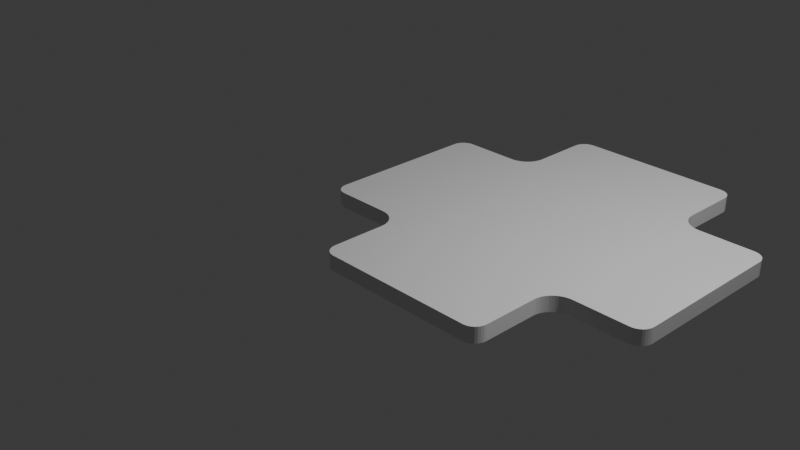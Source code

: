 # Source: Untitled.blend  (saved by Blender 5.0.119; exported with 4.5.12 LTS)
import bpy
from mathutils import Matrix  # noqa: F401  (used for matrix-valued properties, if any)

bpy.ops.wm.read_factory_settings(use_empty=True)
scene = bpy.context.scene
scene.name = 'Scene'

# ---- collections
col_collection = bpy.data.collections.new('Collection'); scene.collection.children.link(col_collection)
col_modules = bpy.data.collections.new('Modules'); scene.collection.children.link(col_modules)

# ---- world
world_world = bpy.data.worlds.new('World'); scene.world = world_world
world_world.use_nodes = True; world_world.node_tree.nodes.clear()
_N = world_world.node_tree.nodes; _L = world_world.node_tree.links
n0 = _N.new('ShaderNodeOutputWorld'); n0.name = 'World Output'; n0.location = (200, 100)
n1 = _N.new('ShaderNodeBackground'); n1.name = 'Background'; n1.location = (-200, 100)
n1.inputs[0].default_value = (0.05088, 0.05088, 0.05088, 1.0)
_L.new(n1.outputs[0], n0.inputs[0])
n0.is_active_output = True
world_world.color = (0.05088, 0.05088, 0.05088)
world_world.sun_shadow_jitter_overblur = 0.0

# ---- cameras
cam_camera = bpy.data.cameras.new('Camera')
cam_camera.clip_end = 100.0
cam_camera.ortho_scale = 7.314

# ---- lights
light_light = bpy.data.lights.new('Light', 'POINT')
light_light.energy = 1000.0
light_light.shadow_soft_size = 0.1

# ---- meshes
me_plane = bpy.data.meshes.new('Plane')
me_plane.from_pydata([(0.9963, -1.0, 0.0), (-1.0, 0.9925, 0.0), (0.9963, 0.9925, 0.0), (0.0, 0.9925, 0.0), (0.9963, 0.0, 0.0), (0.9963, -1.0, -0.1693), (0.9963, 0.0, -0.1693), (0.9963, 0.9925, -0.1693), (0.0, 0.9925, -0.1693), (-1.0, 0.9925, -0.1693), (0.0, -0.2425, 0.0), (-0.2425, 0.0, 0.0), (0.0, 0.2425, 0.0), (0.2425, 0.0, 0.0), (-0.001525, -0.2154, 0.0), (-0.00608, -0.1885, 0.0), (-0.01361, -0.1624, 0.0), (-0.02402, -0.1373, 0.0), (-0.03717, -0.1135, 0.0), (-0.05291, -0.09131, 0.0), (-0.07103, -0.07103, 0.0), (-0.09131, -0.05291, 0.0), (-0.1135, -0.03717, 0.0), (-0.1373, -0.02402, 0.0), (-0.1624, -0.01361, 0.0), (-0.1885, -0.00608, 0.0), (-0.2154, -0.001525, 0.0), (-0.2425, 0.0, -0.1693), (0.0, -0.2425, -0.1693), (0.2425, 0.0, -0.1693), (0.0, 0.2425, -0.1693), (-0.2154, -0.001525, -0.1693), (-0.1885, -0.00608, -0.1693), (-0.1624, -0.01361, -0.1693), (-0.1373, -0.02402, -0.1693), (-0.1135, -0.03717, -0.1693), (-0.09131, -0.05291, -0.1693), (-0.07103, -0.07103, -0.1693), (-0.05291, -0.09131, -0.1693), (-0.03717, -0.1135, -0.1693), (-0.02402, -0.1373, -0.1693), (-0.01361, -0.1624, -0.1693), (-0.00608, -0.1885, -0.1693), (-0.001525, -0.2154, -0.1693), (0.1467, -1.0, 0.0), (0.0, -0.8533, 0.0), (0.1181, -0.9972, 0.0), (0.09058, -0.9888, 0.0), (0.06521, -0.9753, 0.0), (0.04297, -0.957, 0.0), (0.02473, -0.9348, 0.0), (0.01117, -0.9094, 0.0), (0.002819, -0.8819, 0.0), (-0.8533, 0.0, 0.0), (-1.0, 0.1467, 0.0), (-0.8819, 0.002819, 0.0), (-0.9094, 0.01117, 0.0), (-0.9348, 0.02473, 0.0), (-0.957, 0.04297, 0.0), (-0.9753, 0.06521, 0.0), (-0.9888, 0.09058, 0.0), (-0.9972, 0.1181, 0.0), (0.0, -0.8533, -0.1693), (0.1467, -1.0, -0.1693), (0.002819, -0.8819, -0.1693), (0.01117, -0.9094, -0.1693), (0.02473, -0.9348, -0.1693), (0.04297, -0.957, -0.1693), (0.06521, -0.9753, -0.1693), (0.09058, -0.9888, -0.1693), (0.1181, -0.9972, -0.1693), (-1.0, 0.1467, -0.1693), (-0.8533, 0.0, -0.1693), (-0.9972, 0.1181, -0.1693), (-0.9888, 0.09058, -0.1693), (-0.9753, 0.06521, -0.1693), (-0.957, 0.04297, -0.1693), (-0.9348, 0.02473, -0.1693), (-0.9094, 0.01117, -0.1693), (-0.8819, 0.002819, -0.1693), (2.993, 0.9925, 0.0), (1.993, 0.9925, 0.0), (1.993, 0.9925, -0.1693), (2.993, 0.9925, -0.1693), (1.993, -0.2425, 0.0), (2.235, 0.0, 0.0), (1.993, 0.2425, 0.0), (1.75, 0.0, 0.0), (1.994, -0.2154, 0.0), (1.999, -0.1885, 0.0), (2.006, -0.1624, 0.0), (2.017, -0.1373, 0.0), (2.03, -0.1135, 0.0), (2.045, -0.09131, 0.0), (2.064, -0.07103, 0.0), (2.084, -0.05291, 0.0), (2.106, -0.03717, 0.0), (2.13, -0.02402, 0.0), (2.155, -0.01361, 0.0), (2.181, -0.00608, 0.0), (2.208, -0.001525, 0.0), (2.235, 0.0, -0.1693), (1.993, -0.2425, -0.1693), (1.75, 0.0, -0.1693), (1.993, 0.2425, -0.1693), (2.208, -0.001525, -0.1693), (2.181, -0.00608, -0.1693), (2.155, -0.01361, -0.1693), (2.13, -0.02402, -0.1693), (2.106, -0.03717, -0.1693), (2.084, -0.05291, -0.1693), (2.064, -0.07103, -0.1693), (2.045, -0.09131, -0.1693), (2.03, -0.1135, -0.1693), (2.017, -0.1373, -0.1693), (2.006, -0.1624, -0.1693), (1.999, -0.1885, -0.1693), (1.994, -0.2154, -0.1693), (1.846, -1.0, 0.0), (1.993, -0.8533, 0.0), (1.874, -0.9972, 0.0), (1.902, -0.9888, 0.0), (1.927, -0.9753, 0.0), (1.95, -0.957, 0.0), (1.968, -0.9348, 0.0), (1.981, -0.9094, 0.0), (1.99, -0.8819, 0.0), (2.846, 0.0, 0.0), (2.993, 0.1467, 0.0), (2.874, 0.002819, 0.0), (2.902, 0.01117, 0.0), (2.927, 0.02473, 0.0), (2.95, 0.04297, 0.0), (2.968, 0.06521, 0.0), (2.981, 0.09058, 0.0), (2.99, 0.1181, 0.0), (1.993, -0.8533, -0.1693), (1.846, -1.0, -0.1693), (1.99, -0.8819, -0.1693), (1.981, -0.9094, -0.1693), (1.968, -0.9348, -0.1693), (1.95, -0.957, -0.1693), (1.927, -0.9753, -0.1693), (1.902, -0.9888, -0.1693), (1.874, -0.9972, -0.1693), (2.993, 0.1467, -0.1693), (2.846, 0.0, -0.1693), (2.99, 0.1181, -0.1693), (2.981, 0.09058, -0.1693), (2.968, 0.06521, -0.1693), (2.95, 0.04297, -0.1693), (2.927, 0.02473, -0.1693), (2.902, 0.01117, -0.1693), (2.874, 0.002819, -0.1693), (0.9963, 2.985, 0.0), (0.9963, 1.985, 0.0), (0.9963, 2.985, -0.1693), (0.9963, 1.985, -0.1693), (0.0, 2.228, 0.0), (-0.2425, 1.985, 0.0), (0.0, 1.743, 0.0), (0.2425, 1.985, 0.0), (-0.001525, 2.2, 0.0), (-0.00608, 2.174, 0.0), (-0.01361, 2.147, 0.0), (-0.02402, 2.122, 0.0), (-0.03717, 2.099, 0.0), (-0.05291, 2.076, 0.0), (-0.07103, 2.056, 0.0), (-0.09131, 2.038, 0.0), (-0.1135, 2.022, 0.0), (-0.1373, 2.009, 0.0), (-0.1624, 1.999, 0.0), (-0.1885, 1.991, 0.0), (-0.2154, 1.987, 0.0), (-0.2425, 1.985, -0.1693), (0.0, 2.228, -0.1693), (0.2425, 1.985, -0.1693), (0.0, 1.743, -0.1693), (-0.2154, 1.987, -0.1693), (-0.1885, 1.991, -0.1693), (-0.1624, 1.999, -0.1693), (-0.1373, 2.009, -0.1693), (-0.1135, 2.022, -0.1693), (-0.09131, 2.038, -0.1693), (-0.07103, 2.056, -0.1693), (-0.05291, 2.076, -0.1693), (-0.03717, 2.099, -0.1693), (-0.02402, 2.122, -0.1693), (-0.01361, 2.147, -0.1693), (-0.00608, 2.174, -0.1693), (-0.001525, 2.2, -0.1693), (0.1467, 2.985, 0.0), (0.0, 2.838, 0.0), (0.1181, 2.982, 0.0), (0.09058, 2.974, 0.0), (0.06521, 2.96, 0.0), (0.04297, 2.942, 0.0), (0.02473, 2.92, 0.0), (0.01117, 2.894, 0.0), (0.002819, 2.867, 0.0), (-0.8533, 1.985, 0.0), (-1.0, 1.838, 0.0), (-0.8819, 1.982, 0.0), (-0.9094, 1.974, 0.0), (-0.9348, 1.96, 0.0), (-0.957, 1.942, 0.0), (-0.9753, 1.92, 0.0), (-0.9888, 1.894, 0.0), (-0.9972, 1.867, 0.0), (0.0, 2.838, -0.1693), (0.1467, 2.985, -0.1693), (0.002819, 2.867, -0.1693), (0.01117, 2.894, -0.1693), (0.02473, 2.92, -0.1693), (0.04297, 2.942, -0.1693), (0.06521, 2.96, -0.1693), (0.09058, 2.974, -0.1693), (0.1181, 2.982, -0.1693), (-1.0, 1.838, -0.1693), (-0.8533, 1.985, -0.1693), (-0.9972, 1.867, -0.1693), (-0.9888, 1.894, -0.1693), (-0.9753, 1.92, -0.1693), (-0.957, 1.942, -0.1693), (-0.9348, 1.96, -0.1693), (-0.9094, 1.974, -0.1693), (-0.8819, 1.982, -0.1693), (1.993, 2.228, 0.0), (2.235, 1.985, 0.0), (1.993, 1.743, 0.0), (1.75, 1.985, 0.0), (1.994, 2.2, 0.0), (1.999, 2.174, 0.0), (2.006, 2.147, 0.0), (2.017, 2.122, 0.0), (2.03, 2.099, 0.0), (2.045, 2.076, 0.0), (2.064, 2.056, 0.0), (2.084, 2.038, 0.0), (2.106, 2.022, 0.0), (2.13, 2.009, 0.0), (2.155, 1.999, 0.0), (2.181, 1.991, 0.0), (2.208, 1.987, 0.0), (2.235, 1.985, -0.1693), (1.993, 2.228, -0.1693), (1.75, 1.985, -0.1693), (1.993, 1.743, -0.1693), (2.208, 1.987, -0.1693), (2.181, 1.991, -0.1693), (2.155, 1.999, -0.1693), (2.13, 2.009, -0.1693), (2.106, 2.022, -0.1693), (2.084, 2.038, -0.1693), (2.064, 2.056, -0.1693), (2.045, 2.076, -0.1693), (2.03, 2.099, -0.1693), (2.017, 2.122, -0.1693), (2.006, 2.147, -0.1693), (1.999, 2.174, -0.1693), (1.994, 2.2, -0.1693), (1.846, 2.985, 0.0), (1.993, 2.838, 0.0), (1.874, 2.982, 0.0), (1.902, 2.974, 0.0), (1.927, 2.96, 0.0), (1.95, 2.942, 0.0), (1.968, 2.92, 0.0), (1.981, 2.894, 0.0), (1.99, 2.867, 0.0), (2.846, 1.985, 0.0), (2.993, 1.838, 0.0), (2.874, 1.982, 0.0), (2.902, 1.974, 0.0), (2.927, 1.96, 0.0), (2.95, 1.942, 0.0), (2.968, 1.92, 0.0), (2.981, 1.894, 0.0), (2.99, 1.867, 0.0), (1.993, 2.838, -0.1693), (1.846, 2.985, -0.1693), (1.99, 2.867, -0.1693), (1.981, 2.894, -0.1693), (1.968, 2.92, -0.1693), (1.95, 2.942, -0.1693), (1.927, 2.96, -0.1693), (1.902, 2.974, -0.1693), (1.874, 2.982, -0.1693), (2.993, 1.838, -0.1693), (2.846, 1.985, -0.1693), (2.99, 1.867, -0.1693), (2.981, 1.894, -0.1693), (2.968, 1.92, -0.1693), (2.95, 1.942, -0.1693), (2.927, 1.96, -0.1693), (2.902, 1.974, -0.1693), (2.874, 1.982, -0.1693)], [], [(10, 14, 15, 16, 17, 18, 19, 20, 21, 22, 23, 24, 25, 26, 11, 12, 13), (27, 31, 32, 33, 34, 35, 36, 37, 38, 39, 40, 41, 42, 43, 28, 29, 30), (27, 11, 26, 31), (31, 26, 25, 32), (32, 25, 24, 33), (33, 24, 23, 34), (34, 23, 22, 35), (35, 22, 21, 36), (36, 21, 20, 37), (37, 20, 19, 38), (38, 19, 18, 39), (39, 18, 17, 40), (40, 17, 16, 41), (41, 16, 15, 42), (42, 15, 14, 43), (43, 14, 10, 28), (13, 12, 3, 2, 4), (30, 29, 6, 7, 8), (62, 45, 52, 64), (64, 52, 51, 65), (65, 51, 50, 66), (66, 50, 49, 67), (67, 49, 48, 68), (68, 48, 47, 69), (69, 47, 46, 70), (70, 46, 44, 63), (53, 72, 79, 55), (55, 79, 78, 56), (56, 78, 77, 57), (57, 77, 76, 58), (58, 76, 75, 59), (59, 75, 74, 60), (60, 74, 73, 61), (61, 73, 71, 54), (44, 46, 47, 48, 49, 50, 51, 52, 45, 10, 13, 4, 0), (44, 0, 5, 63), (10, 45, 62, 28), (53, 55, 56, 57, 58, 59, 60, 61, 54, 1, 3, 12, 11), (1, 54, 71, 9), (53, 11, 27, 72), (62, 64, 65, 66, 67, 68, 69, 70, 63, 5, 6, 29, 28), (71, 73, 74, 75, 76, 77, 78, 79, 72, 27, 30, 8, 9), (84, 87, 86, 85, 100, 99, 98, 97, 96, 95, 94, 93, 92, 91, 90, 89, 88), (101, 104, 103, 102, 117, 116, 115, 114, 113, 112, 111, 110, 109, 108, 107, 106, 105), (101, 105, 100, 85), (105, 106, 99, 100), (106, 107, 98, 99), (107, 108, 97, 98), (108, 109, 96, 97), (109, 110, 95, 96), (110, 111, 94, 95), (111, 112, 93, 94), (112, 113, 92, 93), (113, 114, 91, 92), (114, 115, 90, 91), (115, 116, 89, 90), (116, 117, 88, 89), (117, 102, 84, 88), (87, 4, 2, 81, 86), (104, 82, 7, 6, 103), (136, 138, 126, 119), (138, 139, 125, 126), (139, 140, 124, 125), (140, 141, 123, 124), (141, 142, 122, 123), (142, 143, 121, 122), (143, 144, 120, 121), (144, 137, 118, 120), (127, 129, 153, 146), (129, 130, 152, 153), (130, 131, 151, 152), (131, 132, 150, 151), (132, 133, 149, 150), (133, 134, 148, 149), (134, 135, 147, 148), (135, 128, 145, 147), (118, 0, 4, 87, 84, 119, 126, 125, 124, 123, 122, 121, 120), (118, 137, 5, 0), (84, 102, 136, 119), (127, 85, 86, 81, 80, 128, 135, 134, 133, 132, 131, 130, 129), (80, 83, 145, 128), (127, 146, 101, 85), (136, 102, 103, 6, 5, 137, 144, 143, 142, 141, 140, 139, 138), (145, 83, 82, 104, 101, 146, 153, 152, 151, 150, 149, 148, 147), (158, 161, 160, 159, 174, 173, 172, 171, 170, 169, 168, 167, 166, 165, 164, 163, 162), (175, 178, 177, 176, 191, 190, 189, 188, 187, 186, 185, 184, 183, 182, 181, 180, 179), (175, 179, 174, 159), (179, 180, 173, 174), (180, 181, 172, 173), (181, 182, 171, 172), (182, 183, 170, 171), (183, 184, 169, 170), (184, 185, 168, 169), (185, 186, 167, 168), (186, 187, 166, 167), (187, 188, 165, 166), (188, 189, 164, 165), (189, 190, 163, 164), (190, 191, 162, 163), (191, 176, 158, 162), (161, 155, 2, 3, 160), (178, 8, 7, 157, 177), (210, 212, 200, 193), (212, 213, 199, 200), (213, 214, 198, 199), (214, 215, 197, 198), (215, 216, 196, 197), (216, 217, 195, 196), (217, 218, 194, 195), (218, 211, 192, 194), (201, 203, 227, 220), (203, 204, 226, 227), (204, 205, 225, 226), (205, 206, 224, 225), (206, 207, 223, 224), (207, 208, 222, 223), (208, 209, 221, 222), (209, 202, 219, 221), (192, 154, 155, 161, 158, 193, 200, 199, 198, 197, 196, 195, 194), (192, 211, 156, 154), (158, 176, 210, 193), (201, 159, 160, 3, 1, 202, 209, 208, 207, 206, 205, 204, 203), (1, 9, 219, 202), (201, 220, 175, 159), (210, 176, 177, 157, 156, 211, 218, 217, 216, 215, 214, 213, 212), (219, 9, 8, 178, 175, 220, 227, 226, 225, 224, 223, 222, 221), (228, 232, 233, 234, 235, 236, 237, 238, 239, 240, 241, 242, 243, 244, 229, 230, 231), (245, 249, 250, 251, 252, 253, 254, 255, 256, 257, 258, 259, 260, 261, 246, 247, 248), (245, 229, 244, 249), (249, 244, 243, 250), (250, 243, 242, 251), (251, 242, 241, 252), (252, 241, 240, 253), (253, 240, 239, 254), (254, 239, 238, 255), (255, 238, 237, 256), (256, 237, 236, 257), (257, 236, 235, 258), (258, 235, 234, 259), (259, 234, 233, 260), (260, 233, 232, 261), (261, 232, 228, 246), (231, 230, 81, 2, 155), (248, 247, 157, 7, 82), (280, 263, 270, 282), (282, 270, 269, 283), (283, 269, 268, 284), (284, 268, 267, 285), (285, 267, 266, 286), (286, 266, 265, 287), (287, 265, 264, 288), (288, 264, 262, 281), (271, 290, 297, 273), (273, 297, 296, 274), (274, 296, 295, 275), (275, 295, 294, 276), (276, 294, 293, 277), (277, 293, 292, 278), (278, 292, 291, 279), (279, 291, 289, 272), (262, 264, 265, 266, 267, 268, 269, 270, 263, 228, 231, 155, 154), (262, 154, 156, 281), (228, 263, 280, 246), (271, 273, 274, 275, 276, 277, 278, 279, 272, 80, 81, 230, 229), (80, 272, 289, 83), (271, 229, 245, 290), (280, 282, 283, 284, 285, 286, 287, 288, 281, 156, 157, 247, 246), (289, 291, 292, 293, 294, 295, 296, 297, 290, 245, 248, 82, 83)])
_uv = me_plane.uv_layers.new(name='UVMap')
_uv.uv.foreach_set('vector', [0.5, 0.3787, 0.5, 0.3923, 0.5, 0.4057, 0.5, 0.4188, 0.5, 0.4314, 0.5, 0.4433, 0.5, 0.4543, 0.5, 0.4882, 0.4696, 0.4912, 0.4622, 0.4938, 0.4542, 0.496, 0.4459, 0.4977, 0.4372, 0.499, 0.4282, 0.4997, 0.4091, 0.5, 0.5, 0.6213, 0.6213, 0.5, 0.3787, 0.5, 0.3923, 0.5, 0.4057, 0.5, 0.4188, 0.5, 0.4314, 0.5, 0.4433, 0.5, 0.4543, 0.5, 0.4882, 0.5, 0.4912, 0.4696, 0.4938, 0.4622, 0.496, 0.4542, 0.4977, 0.4459, 0.499, 0.4372, 0.4997, 0.4282, 0.5, 0.4091, 0.6213, 0.5, 0.5, 0.6213, 0.3787, 0.5, 0.4091, 0.5, 0.4282, 0.4997, 0.3923, 0.5, 0.3923, 0.5, 0.4282, 0.4997, 0.4372, 0.499, 0.4057, 0.5, 0.4057, 0.5, 0.4372, 0.499, 0.4459, 0.4977, 0.4188, 0.5, 0.4188, 0.5, 0.4459, 0.4977, 0.4542, 0.496, 0.4314, 0.5, 0.4314, 0.5, 0.4542, 0.496, 0.4622, 0.4938, 0.4433, 0.5, 0.4433, 0.5, 0.4622, 0.4938, 0.4696, 0.4912, 0.4543, 0.5, 0.4543, 0.5, 0.4696, 0.4912, 0.5, 0.4882, 0.4882, 0.5, 0.4882, 0.5, 0.5, 0.4882, 0.5, 0.4543, 0.4912, 0.4696, 0.4912, 0.4696, 0.5, 0.4543, 0.5, 0.4433, 0.4938, 0.4622, 0.4938, 0.4622, 0.5, 0.4433, 0.5, 0.4314, 0.496, 0.4542, 0.496, 0.4542, 0.5, 0.4314, 0.5, 0.4188, 0.4977, 0.4459, 0.4977, 0.4459, 0.5, 0.4188, 0.5, 0.4057, 0.499, 0.4372, 0.499, 0.4372, 0.5, 0.4057, 0.5, 0.3923, 0.4997, 0.4282, 0.4997, 0.4282, 0.5, 0.3923, 0.5, 0.3787, 0.5, 0.4091, 0.6213, 0.5, 0.5, 0.6213, 0.5, 1.0, 1.0, 1.0, 1.0, 0.5, 0.5, 0.6213, 0.6213, 0.5, 1.0, 0.5, 1.0, 1.0, 0.5, 1.0, 0.5, 0.07923, 0.5, 0.07336, 0.5005, 0.05905, 0.5005, 0.06376, 0.5005, 0.06376, 0.5005, 0.05905, 0.5019, 0.04529, 0.5019, 0.04884, 0.5019, 0.04884, 0.5019, 0.04529, 0.5041, 0.0326, 0.5041, 0.03508, 0.5041, 0.03508, 0.5041, 0.0326, 0.5072, 0.007162, 0.5072, 0.007573, 0.5072, 0.007573, 0.5072, 0.007162, 0.5326, 0.004121, 0.5326, 0.00432, 0.5326, 0.00432, 0.5326, 0.004121, 0.5453, 0.001861, 0.5453, 0.001941, 0.5453, 0.001941, 0.5453, 0.001861, 0.5591, 0.0004699, 0.5591, 0.0004886, 0.5591, 0.0004886, 0.5591, 0.0004699, 0.5734, 0.0, 0.5734, 0.0, 0.07923, 0.5, 0.07336, 0.5, 0.05905, 0.5005, 0.06376, 0.5005, 0.06376, 0.5005, 0.05905, 0.5005, 0.04529, 0.5019, 0.04884, 0.5019, 0.04884, 0.5019, 0.04529, 0.5019, 0.0326, 0.5041, 0.03508, 0.5041, 0.03508, 0.5041, 0.0326, 0.5041, 0.007162, 0.5072, 0.007573, 0.5072, 0.007573, 0.5072, 0.007162, 0.5072, 0.004121, 0.5326, 0.00432, 0.5326, 0.00432, 0.5326, 0.004121, 0.5326, 0.001861, 0.5453, 0.001941, 0.5453, 0.001941, 0.5453, 0.001861, 0.5453, 0.0004699, 0.5591, 0.0004886, 0.5591, 0.0004886, 0.5591, 0.0004699, 0.5591, 0.0, 0.5734, 0.0, 0.5734, 0.5734, 0.0, 0.5591, 0.0004699, 0.5453, 0.001861, 0.5326, 0.004121, 0.5072, 0.007162, 0.5041, 0.0326, 0.5019, 0.04529, 0.5005, 0.05905, 0.5, 0.07336, 0.5, 0.3787, 0.6213, 0.5, 1.0, 0.5, 1.0, 0.0, 0.5734, 0.0, 1.0, 0.0, 1.0, 0.0, 0.5734, 0.0, 0.5, 0.3787, 0.5, 0.07336, 0.5, 0.07923, 0.5, 0.4091, 0.07923, 0.5, 0.06376, 0.5005, 0.04884, 0.5019, 0.03508, 0.5041, 0.007573, 0.5072, 0.00432, 0.5326, 0.001941, 0.5453, 0.0004886, 0.5591, 0.0, 0.5734, 0.0, 1.0, 0.5, 1.0, 0.5, 0.6213, 0.4091, 0.5, 0.0, 1.0, 0.0, 0.5734, 0.0, 0.5734, 0.0, 1.0, 0.07923, 0.5, 0.4091, 0.5, 0.3787, 0.5, 0.07336, 0.5, 0.5, 0.07923, 0.5005, 0.06376, 0.5019, 0.04884, 0.5041, 0.03508, 0.5072, 0.007573, 0.5326, 0.00432, 0.5453, 0.001941, 0.5591, 0.0004886, 0.5734, 0.0, 1.0, 0.0, 1.0, 0.5, 0.6213, 0.5, 0.5, 0.4091, 0.0, 0.5734, 0.0004699, 0.5591, 0.001861, 0.5453, 0.004121, 0.5326, 0.007162, 0.5072, 0.0326, 0.5041, 0.04529, 0.5019, 0.05905, 0.5005, 0.07336, 0.5, 0.3787, 0.5, 0.5, 0.6213, 0.5, 1.0, 0.0, 1.0, 0.5, 0.3787, 0.6213, 0.5, 0.5, 0.6213, 0.4091, 0.5, 0.4282, 0.4997, 0.4372, 0.499, 0.4459, 0.4977, 0.4542, 0.496, 0.4622, 0.4938, 0.4696, 0.4912, 0.5, 0.4882, 0.5, 0.4543, 0.5, 0.4433, 0.5, 0.4314, 0.5, 0.4188, 0.5, 0.4057, 0.5, 0.3923, 0.3787, 0.5, 0.5, 0.6213, 0.6213, 0.5, 0.5, 0.4091, 0.4997, 0.4282, 0.499, 0.4372, 0.4977, 0.4459, 0.496, 0.4542, 0.4938, 0.4622, 0.4912, 0.4696, 0.4882, 0.5, 0.4543, 0.5, 0.4433, 0.5, 0.4314, 0.5, 0.4188, 0.5, 0.4057, 0.5, 0.3923, 0.5, 0.3787, 0.5, 0.3923, 0.5, 0.4282, 0.4997, 0.4091, 0.5, 0.3923, 0.5, 0.4057, 0.5, 0.4372, 0.499, 0.4282, 0.4997, 0.4057, 0.5, 0.4188, 0.5, 0.4459, 0.4977, 0.4372, 0.499, 0.4188, 0.5, 0.4314, 0.5, 0.4542, 0.496, 0.4459, 0.4977, 0.4314, 0.5, 0.4433, 0.5, 0.4622, 0.4938, 0.4542, 0.496, 0.4433, 0.5, 0.4543, 0.5, 0.4696, 0.4912, 0.4622, 0.4938, 0.4543, 0.5, 0.4882, 0.5, 0.5, 0.4882, 0.4696, 0.4912, 0.4882, 0.5, 0.4912, 0.4696, 0.5, 0.4543, 0.5, 0.4882, 0.4912, 0.4696, 0.4938, 0.4622, 0.5, 0.4433, 0.5, 0.4543, 0.4938, 0.4622, 0.496, 0.4542, 0.5, 0.4314, 0.5, 0.4433, 0.496, 0.4542, 0.4977, 0.4459, 0.5, 0.4188, 0.5, 0.4314, 0.4977, 0.4459, 0.499, 0.4372, 0.5, 0.4057, 0.5, 0.4188, 0.499, 0.4372, 0.4997, 0.4282, 0.5, 0.3923, 0.5, 0.4057, 0.4997, 0.4282, 0.5, 0.4091, 0.5, 0.3787, 0.5, 0.3923, 0.6213, 0.5, 1.0, 0.5, 1.0, 1.0, 0.5, 1.0, 0.5, 0.6213, 0.5, 0.6213, 0.5, 1.0, 1.0, 1.0, 1.0, 0.5, 0.6213, 0.5, 0.5, 0.07923, 0.5005, 0.06376, 0.5005, 0.05905, 0.5, 0.07336, 0.5005, 0.06376, 0.5019, 0.04884, 0.5019, 0.04529, 0.5005, 0.05905, 0.5019, 0.04884, 0.5041, 0.03508, 0.5041, 0.0326, 0.5019, 0.04529, 0.5041, 0.03508, 0.5072, 0.007573, 0.5072, 0.007162, 0.5041, 0.0326, 0.5072, 0.007573, 0.5326, 0.00432, 0.5326, 0.004121, 0.5072, 0.007162, 0.5326, 0.00432, 0.5453, 0.001941, 0.5453, 0.001861, 0.5326, 0.004121, 0.5453, 0.001941, 0.5591, 0.0004886, 0.5591, 0.0004699, 0.5453, 0.001861, 0.5591, 0.0004886, 0.5734, 0.0, 0.5734, 0.0, 0.5591, 0.0004699, 0.07923, 0.5, 0.06376, 0.5005, 0.05905, 0.5005, 0.07336, 0.5, 0.06376, 0.5005, 0.04884, 0.5019, 0.04529, 0.5019, 0.05905, 0.5005, 0.04884, 0.5019, 0.03508, 0.5041, 0.0326, 0.5041, 0.04529, 0.5019, 0.03508, 0.5041, 0.007573, 0.5072, 0.007162, 0.5072, 0.0326, 0.5041, 0.007573, 0.5072, 0.00432, 0.5326, 0.004121, 0.5326, 0.007162, 0.5072, 0.00432, 0.5326, 0.001941, 0.5453, 0.001861, 0.5453, 0.004121, 0.5326, 0.001941, 0.5453, 0.0004886, 0.5591, 0.0004699, 0.5591, 0.001861, 0.5453, 0.0004886, 0.5591, 0.0, 0.5734, 0.0, 0.5734, 0.0004699, 0.5591, 0.5734, 0.0, 1.0, 0.0, 1.0, 0.5, 0.6213, 0.5, 0.5, 0.3787, 0.5, 0.07336, 0.5005, 0.05905, 0.5019, 0.04529, 0.5041, 0.0326, 0.5072, 0.007162, 0.5326, 0.004121, 0.5453, 0.001861, 0.5591, 0.0004699, 0.5734, 0.0, 0.5734, 0.0, 1.0, 0.0, 1.0, 0.0, 0.5, 0.3787, 0.5, 0.4091, 0.5, 0.07923, 0.5, 0.07336, 0.07923, 0.5, 0.4091, 0.5, 0.5, 0.6213, 0.5, 1.0, 0.0, 1.0, 0.0, 0.5734, 0.0004886, 0.5591, 0.001941, 0.5453, 0.00432, 0.5326, 0.007573, 0.5072, 0.03508, 0.5041, 0.04884, 0.5019, 0.06376, 0.5005, 0.0, 1.0, 0.0, 1.0, 0.0, 0.5734, 0.0, 0.5734, 0.07923, 0.5, 0.07336, 0.5, 0.3787, 0.5, 0.4091, 0.5, 0.5, 0.07923, 0.5, 0.4091, 0.6213, 0.5, 1.0, 0.5, 1.0, 0.0, 0.5734, 0.0, 0.5591, 0.0004886, 0.5453, 0.001941, 0.5326, 0.00432, 0.5072, 0.007573, 0.5041, 0.03508, 0.5019, 0.04884, 0.5005, 0.06376, 0.0, 0.5734, 0.0, 1.0, 0.5, 1.0, 0.5, 0.6213, 0.3787, 0.5, 0.07336, 0.5, 0.05905, 0.5005, 0.04529, 0.5019, 0.0326, 0.5041, 0.007162, 0.5072, 0.004121, 0.5326, 0.001861, 0.5453, 0.0004699, 0.5591, 0.5, 0.3787, 0.6213, 0.5, 0.5, 0.6213, 0.4091, 0.5, 0.4282, 0.4997, 0.4372, 0.499, 0.4459, 0.4977, 0.4542, 0.496, 0.4622, 0.4938, 0.4696, 0.4912, 0.5, 0.4882, 0.5, 0.4543, 0.5, 0.4433, 0.5, 0.4314, 0.5, 0.4188, 0.5, 0.4057, 0.5, 0.3923, 0.3787, 0.5, 0.5, 0.6213, 0.6213, 0.5, 0.5, 0.4091, 0.4997, 0.4282, 0.499, 0.4372, 0.4977, 0.4459, 0.496, 0.4542, 0.4938, 0.4622, 0.4912, 0.4696, 0.4882, 0.5, 0.4543, 0.5, 0.4433, 0.5, 0.4314, 0.5, 0.4188, 0.5, 0.4057, 0.5, 0.3923, 0.5, 0.3787, 0.5, 0.3923, 0.5, 0.4282, 0.4997, 0.4091, 0.5, 0.3923, 0.5, 0.4057, 0.5, 0.4372, 0.499, 0.4282, 0.4997, 0.4057, 0.5, 0.4188, 0.5, 0.4459, 0.4977, 0.4372, 0.499, 0.4188, 0.5, 0.4314, 0.5, 0.4542, 0.496, 0.4459, 0.4977, 0.4314, 0.5, 0.4433, 0.5, 0.4622, 0.4938, 0.4542, 0.496, 0.4433, 0.5, 0.4543, 0.5, 0.4696, 0.4912, 0.4622, 0.4938, 0.4543, 0.5, 0.4882, 0.5, 0.5, 0.4882, 0.4696, 0.4912, 0.4882, 0.5, 0.4912, 0.4696, 0.5, 0.4543, 0.5, 0.4882, 0.4912, 0.4696, 0.4938, 0.4622, 0.5, 0.4433, 0.5, 0.4543, 0.4938, 0.4622, 0.496, 0.4542, 0.5, 0.4314, 0.5, 0.4433, 0.496, 0.4542, 0.4977, 0.4459, 0.5, 0.4188, 0.5, 0.4314, 0.4977, 0.4459, 0.499, 0.4372, 0.5, 0.4057, 0.5, 0.4188, 0.499, 0.4372, 0.4997, 0.4282, 0.5, 0.3923, 0.5, 0.4057, 0.4997, 0.4282, 0.5, 0.4091, 0.5, 0.3787, 0.5, 0.3923, 0.6213, 0.5, 1.0, 0.5, 1.0, 1.0, 0.5, 1.0, 0.5, 0.6213, 0.5, 0.6213, 0.5, 1.0, 1.0, 1.0, 1.0, 0.5, 0.6213, 0.5, 0.5, 0.07923, 0.5005, 0.06376, 0.5005, 0.05905, 0.5, 0.07336, 0.5005, 0.06376, 0.5019, 0.04884, 0.5019, 0.04529, 0.5005, 0.05905, 0.5019, 0.04884, 0.5041, 0.03508, 0.5041, 0.0326, 0.5019, 0.04529, 0.5041, 0.03508, 0.5072, 0.007573, 0.5072, 0.007162, 0.5041, 0.0326, 0.5072, 0.007573, 0.5326, 0.00432, 0.5326, 0.004121, 0.5072, 0.007162, 0.5326, 0.00432, 0.5453, 0.001941, 0.5453, 0.001861, 0.5326, 0.004121, 0.5453, 0.001941, 0.5591, 0.0004886, 0.5591, 0.0004699, 0.5453, 0.001861, 0.5591, 0.0004886, 0.5734, 0.0, 0.5734, 0.0, 0.5591, 0.0004699, 0.07923, 0.5, 0.06376, 0.5005, 0.05905, 0.5005, 0.07336, 0.5, 0.06376, 0.5005, 0.04884, 0.5019, 0.04529, 0.5019, 0.05905, 0.5005, 0.04884, 0.5019, 0.03508, 0.5041, 0.0326, 0.5041, 0.04529, 0.5019, 0.03508, 0.5041, 0.007573, 0.5072, 0.007162, 0.5072, 0.0326, 0.5041, 0.007573, 0.5072, 0.00432, 0.5326, 0.004121, 0.5326, 0.007162, 0.5072, 0.00432, 0.5326, 0.001941, 0.5453, 0.001861, 0.5453, 0.004121, 0.5326, 0.001941, 0.5453, 0.0004886, 0.5591, 0.0004699, 0.5591, 0.001861, 0.5453, 0.0004886, 0.5591, 0.0, 0.5734, 0.0, 0.5734, 0.0004699, 0.5591, 0.5734, 0.0, 1.0, 0.0, 1.0, 0.5, 0.6213, 0.5, 0.5, 0.3787, 0.5, 0.07336, 0.5005, 0.05905, 0.5019, 0.04529, 0.5041, 0.0326, 0.5072, 0.007162, 0.5326, 0.004121, 0.5453, 0.001861, 0.5591, 0.0004699, 0.5734, 0.0, 0.5734, 0.0, 1.0, 0.0, 1.0, 0.0, 0.5, 0.3787, 0.5, 0.4091, 0.5, 0.07923, 0.5, 0.07336, 0.07923, 0.5, 0.4091, 0.5, 0.5, 0.6213, 0.5, 1.0, 0.0, 1.0, 0.0, 0.5734, 0.0004886, 0.5591, 0.001941, 0.5453, 0.00432, 0.5326, 0.007573, 0.5072, 0.03508, 0.5041, 0.04884, 0.5019, 0.06376, 0.5005, 0.0, 1.0, 0.0, 1.0, 0.0, 0.5734, 0.0, 0.5734, 0.07923, 0.5, 0.07336, 0.5, 0.3787, 0.5, 0.4091, 0.5, 0.5, 0.07923, 0.5, 0.4091, 0.6213, 0.5, 1.0, 0.5, 1.0, 0.0, 0.5734, 0.0, 0.5591, 0.0004886, 0.5453, 0.001941, 0.5326, 0.00432, 0.5072, 0.007573, 0.5041, 0.03508, 0.5019, 0.04884, 0.5005, 0.06376, 0.0, 0.5734, 0.0, 1.0, 0.5, 1.0, 0.5, 0.6213, 0.3787, 0.5, 0.07336, 0.5, 0.05905, 0.5005, 0.04529, 0.5019, 0.0326, 0.5041, 0.007162, 0.5072, 0.004121, 0.5326, 0.001861, 0.5453, 0.0004699, 0.5591, 0.5, 0.3787, 0.5, 0.3923, 0.5, 0.4057, 0.5, 0.4188, 0.5, 0.4314, 0.5, 0.4433, 0.5, 0.4543, 0.5, 0.4882, 0.4696, 0.4912, 0.4622, 0.4938, 0.4542, 0.496, 0.4459, 0.4977, 0.4372, 0.499, 0.4282, 0.4997, 0.4091, 0.5, 0.5, 0.6213, 0.6213, 0.5, 0.3787, 0.5, 0.3923, 0.5, 0.4057, 0.5, 0.4188, 0.5, 0.4314, 0.5, 0.4433, 0.5, 0.4543, 0.5, 0.4882, 0.5, 0.4912, 0.4696, 0.4938, 0.4622, 0.496, 0.4542, 0.4977, 0.4459, 0.499, 0.4372, 0.4997, 0.4282, 0.5, 0.4091, 0.6213, 0.5, 0.5, 0.6213, 0.3787, 0.5, 0.4091, 0.5, 0.4282, 0.4997, 0.3923, 0.5, 0.3923, 0.5, 0.4282, 0.4997, 0.4372, 0.499, 0.4057, 0.5, 0.4057, 0.5, 0.4372, 0.499, 0.4459, 0.4977, 0.4188, 0.5, 0.4188, 0.5, 0.4459, 0.4977, 0.4542, 0.496, 0.4314, 0.5, 0.4314, 0.5, 0.4542, 0.496, 0.4622, 0.4938, 0.4433, 0.5, 0.4433, 0.5, 0.4622, 0.4938, 0.4696, 0.4912, 0.4543, 0.5, 0.4543, 0.5, 0.4696, 0.4912, 0.5, 0.4882, 0.4882, 0.5, 0.4882, 0.5, 0.5, 0.4882, 0.5, 0.4543, 0.4912, 0.4696, 0.4912, 0.4696, 0.5, 0.4543, 0.5, 0.4433, 0.4938, 0.4622, 0.4938, 0.4622, 0.5, 0.4433, 0.5, 0.4314, 0.496, 0.4542, 0.496, 0.4542, 0.5, 0.4314, 0.5, 0.4188, 0.4977, 0.4459, 0.4977, 0.4459, 0.5, 0.4188, 0.5, 0.4057, 0.499, 0.4372, 0.499, 0.4372, 0.5, 0.4057, 0.5, 0.3923, 0.4997, 0.4282, 0.4997, 0.4282, 0.5, 0.3923, 0.5, 0.3787, 0.5, 0.4091, 0.6213, 0.5, 0.5, 0.6213, 0.5, 1.0, 1.0, 1.0, 1.0, 0.5, 0.5, 0.6213, 0.6213, 0.5, 1.0, 0.5, 1.0, 1.0, 0.5, 1.0, 0.5, 0.07923, 0.5, 0.07336, 0.5005, 0.05905, 0.5005, 0.06376, 0.5005, 0.06376, 0.5005, 0.05905, 0.5019, 0.04529, 0.5019, 0.04884, 0.5019, 0.04884, 0.5019, 0.04529, 0.5041, 0.0326, 0.5041, 0.03508, 0.5041, 0.03508, 0.5041, 0.0326, 0.5072, 0.007162, 0.5072, 0.007573, 0.5072, 0.007573, 0.5072, 0.007162, 0.5326, 0.004121, 0.5326, 0.00432, 0.5326, 0.00432, 0.5326, 0.004121, 0.5453, 0.001861, 0.5453, 0.001941, 0.5453, 0.001941, 0.5453, 0.001861, 0.5591, 0.0004699, 0.5591, 0.0004886, 0.5591, 0.0004886, 0.5591, 0.0004699, 0.5734, 0.0, 0.5734, 0.0, 0.07923, 0.5, 0.07336, 0.5, 0.05905, 0.5005, 0.06376, 0.5005, 0.06376, 0.5005, 0.05905, 0.5005, 0.04529, 0.5019, 0.04884, 0.5019, 0.04884, 0.5019, 0.04529, 0.5019, 0.0326, 0.5041, 0.03508, 0.5041, 0.03508, 0.5041, 0.0326, 0.5041, 0.007162, 0.5072, 0.007573, 0.5072, 0.007573, 0.5072, 0.007162, 0.5072, 0.004121, 0.5326, 0.00432, 0.5326, 0.00432, 0.5326, 0.004121, 0.5326, 0.001861, 0.5453, 0.001941, 0.5453, 0.001941, 0.5453, 0.001861, 0.5453, 0.0004699, 0.5591, 0.0004886, 0.5591, 0.0004886, 0.5591, 0.0004699, 0.5591, 0.0, 0.5734, 0.0, 0.5734, 0.5734, 0.0, 0.5591, 0.0004699, 0.5453, 0.001861, 0.5326, 0.004121, 0.5072, 0.007162, 0.5041, 0.0326, 0.5019, 0.04529, 0.5005, 0.05905, 0.5, 0.07336, 0.5, 0.3787, 0.6213, 0.5, 1.0, 0.5, 1.0, 0.0, 0.5734, 0.0, 1.0, 0.0, 1.0, 0.0, 0.5734, 0.0, 0.5, 0.3787, 0.5, 0.07336, 0.5, 0.07923, 0.5, 0.4091, 0.07923, 0.5, 0.06376, 0.5005, 0.04884, 0.5019, 0.03508, 0.5041, 0.007573, 0.5072, 0.00432, 0.5326, 0.001941, 0.5453, 0.0004886, 0.5591, 0.0, 0.5734, 0.0, 1.0, 0.5, 1.0, 0.5, 0.6213, 0.4091, 0.5, 0.0, 1.0, 0.0, 0.5734, 0.0, 0.5734, 0.0, 1.0, 0.07923, 0.5, 0.4091, 0.5, 0.3787, 0.5, 0.07336, 0.5, 0.5, 0.07923, 0.5005, 0.06376, 0.5019, 0.04884, 0.5041, 0.03508, 0.5072, 0.007573, 0.5326, 0.00432, 0.5453, 0.001941, 0.5591, 0.0004886, 0.5734, 0.0, 1.0, 0.0, 1.0, 0.5, 0.6213, 0.5, 0.5, 0.4091, 0.0, 0.5734, 0.0004699, 0.5591, 0.001861, 0.5453, 0.004121, 0.5326, 0.007162, 0.5072, 0.0326, 0.5041, 0.04529, 0.5019, 0.05905, 0.5005, 0.07336, 0.5, 0.3787, 0.5, 0.5, 0.6213, 0.5, 1.0, 0.0, 1.0])
me_plane.update()

# ---- objects
ob_light = bpy.data.objects.new('Light', light_light)
ob_camera = bpy.data.objects.new('Camera', cam_camera)
ob_plate = bpy.data.objects.new('PLATE', me_plane)

# ---- transforms, parenting, visibility, modifiers, constraints
ob_light.location = (4.076, 1.005, 5.904)
ob_light.rotation_euler = (0.6503, 0.05522, 1.866)
ob_light.lock_rotations_4d = False
ob_light.empty_display_type = 'ARROWS'
ob_light.color = (0.0, 0.0, 0.0, 0.0)
ob_light.lineart.crease_threshold = 0.0
ob_camera.location = (7.359, -6.926, 4.958)
ob_camera.rotation_euler = (1.109, 0.0, 0.8149)
ob_camera.lock_rotations_4d = False
ob_camera.empty_display_type = 'ARROWS'
ob_camera.color = (0.0, 0.0, 0.0, 0.0)
ob_camera.display_type = 'WIRE'
ob_camera.lineart.crease_threshold = 0.0
ob_plate.location = (0.0, 0.0, 0.0)

# ---- collection membership
col_collection.objects.link(ob_light)
col_collection.objects.link(ob_camera)
col_modules.objects.link(ob_plate)

# ---- scene / render settings (as saved in the file)
scene.camera = ob_camera
scene.frame_start = 1; scene.frame_end = 250; scene.frame_set(1)
scene.render.engine = 'BLENDER_EEVEE_NEXT'
scene.render.bake_bias = 0.0
scene.render.bake_samples = 0
scene.cycles.sampling_pattern = 'TABULATED_SOBOL'
scene.eevee.use_volume_custom_range = False
bpy.context.view_layer.update()
